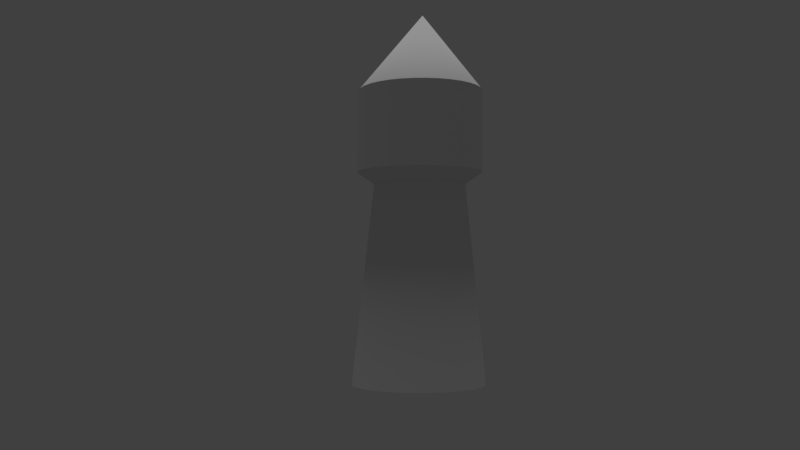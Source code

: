 # Source: Lighthouse.blend  (saved by Blender 2.79.0; exported with 4.5.12 LTS)
import bpy
from mathutils import Matrix  # noqa: F401  (used for matrix-valued properties, if any)

bpy.ops.wm.read_factory_settings(use_empty=True)
scene = bpy.context.scene
scene.name = 'Scene'

# ---- collections
col_collection_1 = bpy.data.collections.new('Collection 1'); scene.collection.children.link(col_collection_1)

# ---- node groups
ng_auto_smooth = bpy.data.node_groups.new('Auto Smooth', 'GeometryNodeTree')
_s = ng_auto_smooth.interface.new_socket(name='Geometry', in_out='OUTPUT', socket_type='NodeSocketGeometry')
_s = ng_auto_smooth.interface.new_socket(name='Geometry', in_out='INPUT', socket_type='NodeSocketGeometry')
_s = ng_auto_smooth.interface.new_socket(name='Angle', in_out='INPUT', socket_type='NodeSocketFloat')
_s.subtype = 'ANGLE'
_s.min_value = 0.0
_s.max_value = 3.142
ng_auto_smooth.is_modifier = True
_N = ng_auto_smooth.nodes; _L = ng_auto_smooth.links
n0 = _N.new('NodeGroupOutput'); n0.name = 'Group Output'; n0.location = (480, -100)
n1 = _N.new('NodeGroupInput'); n1.name = 'Group Input'; n1.location = (-420, -300)
n2 = _N.new('NodeGroupInput'); n2.name = 'Group Input.001'; n2.location = (-60, -100)
n3 = _N.new('GeometryNodeSetShadeSmooth'); n3.name = 'Set Shade Smooth'; n3.location = (120, -100)
n3.domain = 'EDGE'
n4 = _N.new('GeometryNodeSetShadeSmooth'); n4.name = 'Set Shade Smooth.001'; n4.location = (300, -100)
n5 = _N.new('GeometryNodeInputMeshEdgeAngle'); n5.name = 'Edge Angle'; n5.location = (-420, -220)
n6 = _N.new('GeometryNodeInputEdgeSmooth'); n6.name = 'Is Edge Smooth'; n6.location = (-60, -160)
n7 = _N.new('GeometryNodeInputShadeSmooth'); n7.name = 'Is Face Smooth'; n7.location = (-240, -340)
n8 = _N.new('FunctionNodeBooleanMath'); n8.name = 'Boolean Math'; n8.location = (-60, -220)
n9 = _N.new('FunctionNodeCompare'); n9.name = 'Compare'; n9.location = (-240, -180)
n9.operation = 'LESS_EQUAL'
_L.new(n5.outputs[0], n9.inputs[0])
_L.new(n4.outputs[0], n0.inputs[0])
_L.new(n1.outputs[1], n9.inputs[1])
_L.new(n9.outputs[0], n8.inputs[0])
_L.new(n7.outputs[0], n8.inputs[1])
_L.new(n2.outputs[0], n3.inputs[0])
_L.new(n6.outputs[0], n3.inputs[1])
_L.new(n3.outputs[0], n4.inputs[0])
_L.new(n8.outputs[0], n3.inputs[2])
n0.is_active_output = True

# ---- world
world_world = bpy.data.worlds.new('World'); scene.world = world_world
world_world.color = (0.05088, 0.05088, 0.05088)
world_world.use_sun_shadow = False
world_world.sun_shadow_jitter_overblur = 0.0
world_world.cycles.sampling_method = 'MANUAL'

# ---- cameras
cam_camera_003 = bpy.data.cameras.new('Camera.003')
cam_camera_003.clip_end = 100.0
cam_camera_003.lens = 35.0
cam_camera_003.sensor_width = 32.0
cam_camera_003.sensor_height = 18.0
cam_camera_003.display_size = 2.0
cam_camera_003.dof.focus_distance = 0.0
cam_camera_003.dof.aperture_fstop = 128.0
cam_camera_003.dof.aperture_blades = 6

# ---- lights
light_sun = bpy.data.lights.new('Sun', 'SUN')
light_sun.transmission_factor = 0.0
light_sun.angle = 0.1993
light_sun.energy = 1.0
light_sun.shadow_buffer_clip_start = 0.5
light_sun.shadow_soft_size = 0.1
light_sun.shadow_cascade_max_distance = 1000.0

# ---- meshes
me_circle = bpy.data.meshes.new('Circle')
me_circle.from_pydata([(0.0, 1.0, 0.0), (-0.1951, 0.9808, 0.0), (-0.3827, 0.9239, 0.0), (-0.5556, 0.8315, 0.0), (-0.7071, 0.7071, 0.0), (-0.8315, 0.5556, 0.0), (-0.9239, 0.3827, 0.0), (-0.9808, 0.1951, 0.0), (-1.0, 7.55e-08, 0.0), (-0.9808, -0.1951, 0.0), (-0.9239, -0.3827, 0.0), (-0.8315, -0.5556, 0.0), (-0.7071, -0.7071, 0.0), (-0.5556, -0.8315, 0.0), (-0.3827, -0.9239, 0.0), (-0.1951, -0.9808, 0.0), (3.258e-07, -1.0, 0.0), (0.1951, -0.9808, 0.0), (0.3827, -0.9239, 0.0), (0.5556, -0.8315, 0.0), (0.7071, -0.7071, 0.0), (0.8315, -0.5556, 0.0), (0.9239, -0.3827, 0.0), (0.9808, -0.1951, 0.0), (1.0, 9.656e-07, 0.0), (0.9808, 0.1951, 0.0), (0.9239, 0.3827, 0.0), (0.8315, 0.5556, 0.0), (0.7071, 0.7071, 0.0), (0.5556, 0.8315, 0.0), (0.3827, 0.9239, 0.0), (0.1951, 0.9808, 0.0), (0.02517, 0.6876, 2.995), (-0.109, 0.6743, 2.995), (-0.2379, 0.6352, 2.995), (-0.3568, 0.5717, 2.995), (-0.461, 0.4862, 2.995), (-0.5465, 0.382, 2.995), (-0.61, 0.2631, 2.995), (-0.6492, 0.1341, 2.995), (-0.6624, -2.661e-07, 2.995), (-0.6492, -0.1341, 2.995), (-0.61, -0.2631, 2.995), (-0.5465, -0.382, 2.995), (-0.461, -0.4862, 2.995), (-0.3568, -0.5717, 2.995), (-0.2379, -0.6352, 2.995), (-0.109, -0.6743, 2.995), (0.02517, -0.6876, 2.995), (0.1593, -0.6743, 2.995), (0.2883, -0.6352, 2.995), (0.4072, -0.5717, 2.995), (0.5113, -0.4862, 2.995), (0.5968, -0.382, 2.995), (0.6604, -0.2631, 2.995), (0.6995, -0.1341, 2.995), (0.7127, 3.459e-07, 2.995), (0.6995, 0.1341, 2.995), (0.6604, 0.2631, 2.995), (0.5968, 0.382, 2.995), (0.5113, 0.4862, 2.995), (0.4072, 0.5717, 2.995), (0.2883, 0.6352, 2.995), (0.1593, 0.6743, 2.995), (0.02517, 0.9424, 3.171), (-0.1587, 0.9243, 3.171), (-0.3355, 0.8707, 3.171), (-0.4984, 0.7836, 3.171), (-0.6412, 0.6664, 3.171), (-0.7584, 0.5236, 3.171), (-0.8455, 0.3606, 3.171), (-0.8991, 0.1839, 3.171), (-0.9172, -3.475e-07, 3.171), (-0.8991, -0.1839, 3.171), (-0.8455, -0.3606, 3.171), (-0.7584, -0.5236, 3.171), (-0.6412, -0.6664, 3.171), (-0.4984, -0.7836, 3.171), (-0.3355, -0.8707, 3.171), (-0.1587, -0.9243, 3.171), (0.02517, -0.9424, 3.171), (0.209, -0.9243, 3.171), (0.3858, -0.8707, 3.171), (0.5487, -0.7836, 3.171), (0.6916, -0.6664, 3.171), (0.8088, -0.5236, 3.171), (0.8958, -0.3606, 3.171), (0.9495, -0.1839, 3.171), (0.9676, 4.914e-07, 3.171), (0.9495, 0.1839, 3.171), (0.8958, 0.3606, 3.171), (0.8088, 0.5236, 3.171), (0.6916, 0.6664, 3.171), (0.5487, 0.7836, 3.171), (0.3858, 0.8707, 3.171), (0.209, 0.9243, 3.171), (0.05034, 0.9347, 4.404), (-0.132, 0.9167, 4.404), (-0.3074, 0.8635, 4.404), (-0.469, 0.7772, 4.404), (-0.6106, 0.6609, 4.404), (-0.7268, 0.5193, 4.404), (-0.8132, 0.3577, 4.404), (-0.8664, 0.1824, 4.404), (-0.8844, -5.113e-07, 4.404), (-0.8664, -0.1824, 4.404), (-0.8132, -0.3577, 4.404), (-0.7268, -0.5193, 4.404), (-0.6106, -0.6609, 4.404), (-0.469, -0.7772, 4.404), (-0.3074, -0.8636, 4.404), (-0.132, -0.9167, 4.404), (0.05034, -0.9347, 4.404), (0.2327, -0.9167, 4.404), (0.408, -0.8636, 4.404), (0.5696, -0.7772, 4.404), (0.7113, -0.6609, 4.404), (0.8275, -0.5193, 4.404), (0.9139, -0.3577, 4.404), (0.9671, -0.1824, 4.404), (0.985, 3.206e-07, 4.404), (0.9671, 0.1824, 4.404), (0.9139, 0.3577, 4.404), (0.8275, 0.5193, 4.404), (0.7113, 0.6609, 4.404), (0.5696, 0.7772, 4.404), (0.408, 0.8635, 4.404), (0.2327, 0.9167, 4.404), (0.1007, -4.601e-07, 5.562)], [], [(20, 19, 51, 52), (7, 6, 38, 39), (21, 20, 52, 53), (8, 7, 39, 40), (22, 21, 53, 54), (9, 8, 40, 41), (23, 22, 54, 55), (10, 9, 41, 42), (24, 23, 55, 56), (11, 10, 42, 43), (25, 24, 56, 57), (12, 11, 43, 44), (26, 25, 57, 58), (13, 12, 44, 45), (27, 26, 58, 59), (14, 13, 45, 46), (1, 0, 32, 33), (28, 27, 59, 60), (15, 14, 46, 47), (2, 1, 33, 34), (29, 28, 60, 61), (16, 15, 47, 48), (3, 2, 34, 35), (30, 29, 61, 62), (17, 16, 48, 49), (4, 3, 35, 36), (31, 30, 62, 63), (18, 17, 49, 50), (5, 4, 36, 37), (0, 31, 63, 32), (19, 18, 50, 51), (6, 5, 37, 38), (35, 34, 66, 67), (62, 61, 93, 94), (49, 48, 80, 81), (36, 35, 67, 68), (63, 62, 94, 95), (50, 49, 81, 82), (37, 36, 68, 69), (32, 63, 95, 64), (51, 50, 82, 83), (38, 37, 69, 70), (52, 51, 83, 84), (39, 38, 70, 71), (53, 52, 84, 85), (40, 39, 71, 72), (54, 53, 85, 86), (41, 40, 72, 73), (55, 54, 86, 87), (42, 41, 73, 74), (56, 55, 87, 88), (43, 42, 74, 75), (57, 56, 88, 89), (44, 43, 75, 76), (58, 57, 89, 90), (45, 44, 76, 77), (59, 58, 90, 91), (46, 45, 77, 78), (33, 32, 64, 65), (60, 59, 91, 92), (47, 46, 78, 79), (34, 33, 65, 66), (61, 60, 92, 93), (48, 47, 79, 80), (70, 69, 101, 102), (84, 83, 115, 116), (71, 70, 102, 103), (85, 84, 116, 117), (72, 71, 103, 104), (86, 85, 117, 118), (73, 72, 104, 105), (87, 86, 118, 119), (74, 73, 105, 106), (88, 87, 119, 120), (75, 74, 106, 107), (89, 88, 120, 121), (76, 75, 107, 108), (90, 89, 121, 122), (77, 76, 108, 109), (91, 90, 122, 123), (78, 77, 109, 110), (65, 64, 96, 97), (92, 91, 123, 124), (79, 78, 110, 111), (66, 65, 97, 98), (93, 92, 124, 125), (80, 79, 111, 112), (67, 66, 98, 99), (94, 93, 125, 126), (81, 80, 112, 113), (68, 67, 99, 100), (95, 94, 126, 127), (82, 81, 113, 114), (69, 68, 100, 101), (64, 95, 127, 96), (83, 82, 114, 115), (105, 104, 128), (119, 118, 128), (106, 105, 128), (120, 119, 128), (107, 106, 128), (121, 120, 128), (108, 107, 128), (122, 121, 128), (109, 108, 128), (123, 122, 128), (110, 109, 128), (97, 96, 128), (124, 123, 128), (111, 110, 128), (98, 97, 128), (125, 124, 128), (112, 111, 128), (99, 98, 128), (126, 125, 128), (113, 112, 128), (100, 99, 128), (127, 126, 128), (114, 113, 128), (101, 100, 128), (96, 127, 128), (115, 114, 128), (102, 101, 128), (116, 115, 128), (103, 102, 128), (117, 116, 128), (104, 103, 128), (118, 117, 128)])
me_circle.polygons.foreach_set('use_smooth', [True] * 128)
me_circle.use_remesh_preserve_volume = False
me_circle.use_remesh_preserve_attributes = False
me_circle.use_mirror_vertex_groups = False
me_circle.update()

# ---- objects
ob_sun = bpy.data.objects.new('Sun', light_sun)
ob_empty = bpy.data.objects.new('Empty', None)
ob_camera = bpy.data.objects.new('Camera', cam_camera_003)
ob_circle = bpy.data.objects.new('Circle', me_circle)

# ---- transforms, parenting, visibility, modifiers, constraints
ob_sun.location = (11.6, -8.931, 4.045)
ob_sun.lineart.crease_threshold = 0.0
ob_empty.location = (-6.897, 4.982, 2.859)
ob_empty.empty_display_type = 'CIRCLE'
ob_empty.empty_image_offset = (0.0, 0.0)
ob_empty.lineart.crease_threshold = 0.0
ob_camera.location = (10.25, -8.287, 1.632)
ob_camera.lineart.crease_threshold = 0.0
_c = ob_camera.constraints.new('TRACK_TO'); _c.name = 'AutoTrack'
_c.target = ob_empty
ob_circle.location = (5.817e-05, 4.101e-05, -6.962e-05)
ob_circle.lineart.crease_threshold = 0.0
_m = ob_circle.modifiers.new('Auto Smooth', 'NODES')
_m.node_group = ng_auto_smooth
_gi = [s.identifier for s in ng_auto_smooth.interface.items_tree if s.item_type == 'SOCKET' and s.in_out == 'INPUT']
_m[_gi[1]] = 0.5236  # Angle

# ---- collection membership
col_collection_1.objects.link(ob_sun)
col_collection_1.objects.link(ob_empty)
col_collection_1.objects.link(ob_camera)
col_collection_1.objects.link(ob_circle)

# ---- scene / render settings (as saved in the file)
scene.camera = ob_camera
scene.frame_start = 1; scene.frame_end = 250; scene.frame_set(1)
scene.render.engine = 'BLENDER_EEVEE_NEXT'
scene.render.resolution_percentage = 50
scene.render.dither_intensity = 0.0
scene.cycles.use_denoising = False
scene.cycles.samples = 128
scene.cycles.sampling_pattern = 'TABULATED_SOBOL'
scene.cycles.use_adaptive_sampling = False
scene.cycles.use_light_tree = False
scene.cycles.blur_glossy = 0.0
scene.cycles.sample_clamp_indirect = 0.0
scene.view_settings.view_transform = 'Standard'
bpy.context.view_layer.update()
